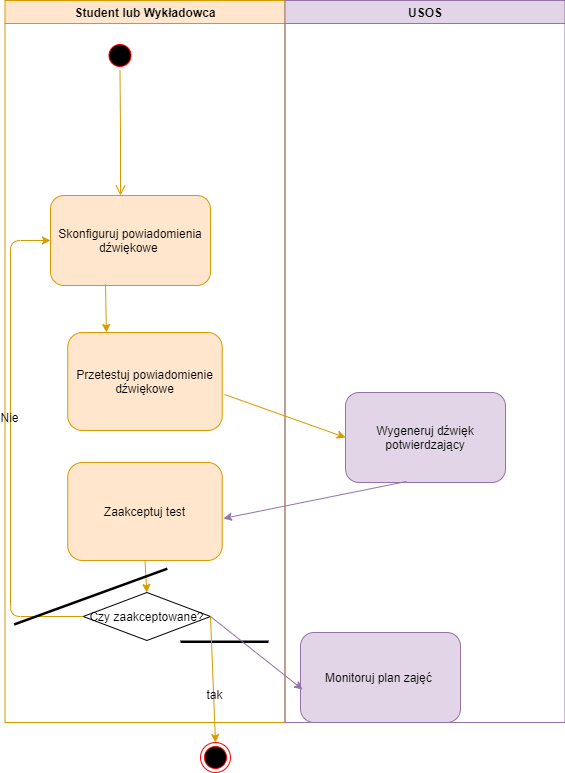

The diagram above was exported from draw.io. Its source (the exported page's mxGraphModel, read from the mxfile embedded in the PNG):
<mxGraphModel dx="1086" dy="806" grid="1" gridSize="10" guides="1" tooltips="1" connect="1" arrows="1" fold="1" page="1" pageScale="1" pageWidth="1169" pageHeight="826" background="#ffffff" math="0" shadow="0">
  <root>
    <mxCell id="0" />
    <mxCell id="1" parent="0" />
    <mxCell id="2" value="Student lub Wykładowca" style="swimlane;whiteSpace=wrap;startSize=23;fillColor=#ffe6cc;strokeColor=#d79b00;" parent="1" vertex="1">
      <mxGeometry x="164.5" y="128" width="280" height="722" as="geometry" />
    </mxCell>
    <mxCell id="5" value="" style="ellipse;shape=startState;fillColor=#000000;strokeColor=#ff0000;" parent="2" vertex="1">
      <mxGeometry x="100" y="40" width="30" height="30" as="geometry" />
    </mxCell>
    <mxCell id="6" value="" style="edgeStyle=elbowEdgeStyle;elbow=horizontal;verticalAlign=bottom;endArrow=open;endSize=8;endFill=1;rounded=0;strokeWidth=1;strokeColor=#d79b00;fillColor=#ffe6cc;" parent="2" source="5" target="7" edge="1">
      <mxGeometry x="100" y="40" as="geometry">
        <mxPoint x="115" y="110" as="targetPoint" />
      </mxGeometry>
    </mxCell>
    <mxCell id="7" value="Skonfiguruj powiadomienia dźwiękowe " style="rounded=1;whiteSpace=wrap;fillColor=#ffe6cc;strokeColor=#d79b00;" parent="2" vertex="1">
      <mxGeometry x="45.5" y="195" width="160" height="90" as="geometry" />
    </mxCell>
    <mxCell id="33" value="Przetestuj powiadomienie dźwiękowe" style="rounded=1;whiteSpace=wrap;fillColor=#ffe6cc;strokeColor=#d79b00;" parent="2" vertex="1">
      <mxGeometry x="62.75" y="332" width="154.5" height="98" as="geometry" />
    </mxCell>
    <mxCell id="3O132-7BvZB24w_muq_u-50" value="" style="endArrow=classic;html=1;labelBackgroundColor=#000000;strokeWidth=1;fontSize=31;exitX=0.344;exitY=0.989;exitDx=0;exitDy=0;exitPerimeter=0;entryX=0.25;entryY=0;entryDx=0;entryDy=0;strokeColor=#d79b00;fillColor=#ffe6cc;" parent="2" source="7" target="33" edge="1">
      <mxGeometry width="50" height="50" relative="1" as="geometry">
        <mxPoint x="135.5" y="392" as="sourcePoint" />
        <mxPoint x="185.5" y="342" as="targetPoint" />
      </mxGeometry>
    </mxCell>
    <mxCell id="dPYJDEbySzWJjn0XZi-n-34" value="Zaakceptuj test" style="rounded=1;whiteSpace=wrap;fillColor=#ffe6cc;strokeColor=#d79b00;" parent="2" vertex="1">
      <mxGeometry x="62.75" y="462" width="154.5" height="98" as="geometry" />
    </mxCell>
    <mxCell id="dPYJDEbySzWJjn0XZi-n-35" value="Czy zaakceptowane?" style="rhombus;whiteSpace=wrap;" parent="2" vertex="1">
      <mxGeometry x="78.25" y="592" width="127.25" height="48" as="geometry" />
    </mxCell>
    <mxCell id="dPYJDEbySzWJjn0XZi-n-38" value="" style="endArrow=classic;html=1;labelBackgroundColor=#000000;strokeColor=#d79b00;strokeWidth=1;fontSize=31;fillColor=#ffe6cc;exitX=0.5;exitY=1;exitDx=0;exitDy=0;entryX=0.5;entryY=0;entryDx=0;entryDy=0;" parent="2" source="dPYJDEbySzWJjn0XZi-n-34" target="dPYJDEbySzWJjn0XZi-n-35" edge="1">
      <mxGeometry width="50" height="50" relative="1" as="geometry">
        <mxPoint x="229.5675000000001" y="404.0340000000001" as="sourcePoint" />
        <mxPoint x="350.5" y="447" as="targetPoint" />
      </mxGeometry>
    </mxCell>
    <mxCell id="dPYJDEbySzWJjn0XZi-n-41" value="&lt;font style=&quot;font-size: 12px&quot;&gt;Nie&lt;/font&gt;" style="endArrow=classic;html=1;labelBackgroundColor=none;strokeColor=#d79b00;strokeWidth=1;fontSize=31;fillColor=#ffe6cc;exitX=0;exitY=0.5;exitDx=0;exitDy=0;entryX=0;entryY=0.5;entryDx=0;entryDy=0;" parent="2" source="dPYJDEbySzWJjn0XZi-n-35" target="7" edge="1">
      <mxGeometry x="0.1383" y="1" width="50" height="50" relative="1" as="geometry">
        <mxPoint x="215.5" y="626" as="sourcePoint" />
        <mxPoint x="220.5" y="752" as="targetPoint" />
        <mxPoint as="offset" />
        <Array as="points">
          <mxPoint x="5.5" y="616" />
          <mxPoint x="5.5" y="240" />
        </Array>
      </mxGeometry>
    </mxCell>
    <mxCell id="dPYJDEbySzWJjn0XZi-n-42" value="" style="html=1;points=[];perimeter=orthogonalPerimeter;fillColor=#000000;strokeColor=none;direction=north;" parent="2" vertex="1">
      <mxGeometry x="175.5" y="640" width="88" height="2.5" as="geometry" />
    </mxCell>
    <mxCell id="dPYJDEbySzWJjn0XZi-n-43" value="" style="html=1;points=[];perimeter=orthogonalPerimeter;fillColor=#000000;strokeColor=none;direction=south;spacingTop=11;rotation=160;" parent="2" vertex="1">
      <mxGeometry x="4.26" y="594.83" width="163" height="2.5" as="geometry" />
    </mxCell>
    <mxCell id="3" value="USOS" style="swimlane;whiteSpace=wrap;fillColor=#e1d5e7;strokeColor=#9673a6;startSize=23;" parent="1" vertex="1">
      <mxGeometry x="444.5" y="128" width="280" height="722" as="geometry" />
    </mxCell>
    <mxCell id="3O132-7BvZB24w_muq_u-48" value="Monitoruj plan zajęć " style="rounded=1;whiteSpace=wrap;fillColor=#e1d5e7;strokeColor=#9673a6;" parent="3" vertex="1">
      <mxGeometry x="15.5" y="632" width="160" height="90" as="geometry" />
    </mxCell>
    <mxCell id="dPYJDEbySzWJjn0XZi-n-33" value="Wygeneruj dźwięk potwierdzający" style="rounded=1;whiteSpace=wrap;fillColor=#e1d5e7;strokeColor=#9673a6;" parent="3" vertex="1">
      <mxGeometry x="60.5" y="392" width="160" height="90" as="geometry" />
    </mxCell>
    <mxCell id="3O132-7BvZB24w_muq_u-49" value="" style="endArrow=classic;html=1;labelBackgroundColor=#000000;strokeWidth=1;fontSize=31;exitX=1;exitY=0.5;exitDx=0;exitDy=0;strokeColor=#9673a6;fillColor=#e1d5e7;entryX=0.013;entryY=0.633;entryDx=0;entryDy=0;entryPerimeter=0;" parent="1" source="dPYJDEbySzWJjn0XZi-n-35" target="3O132-7BvZB24w_muq_u-48" edge="1">
      <mxGeometry width="50" height="50" relative="1" as="geometry">
        <mxPoint x="370" y="510" as="sourcePoint" />
        <mxPoint x="390" y="740" as="targetPoint" />
      </mxGeometry>
    </mxCell>
    <mxCell id="3O132-7BvZB24w_muq_u-52" value="" style="ellipse;html=1;shape=endState;fillColor=#000000;strokeColor=#ff0000;rounded=0;fontSize=31;" parent="1" vertex="1">
      <mxGeometry x="360" y="870" width="30" height="30" as="geometry" />
    </mxCell>
    <mxCell id="3O132-7BvZB24w_muq_u-53" value="" style="endArrow=classic;html=1;labelBackgroundColor=#000000;strokeColor=#d79b00;strokeWidth=1;fontSize=31;fillColor=#ffe6cc;exitX=1.015;exitY=0.633;exitDx=0;exitDy=0;exitPerimeter=0;entryX=0;entryY=0.5;entryDx=0;entryDy=0;" parent="1" source="33" target="dPYJDEbySzWJjn0XZi-n-33" edge="1">
      <mxGeometry width="50" height="50" relative="1" as="geometry">
        <mxPoint x="570" y="750" as="sourcePoint" />
        <mxPoint x="490" y="720" as="targetPoint" />
      </mxGeometry>
    </mxCell>
    <mxCell id="dPYJDEbySzWJjn0XZi-n-37" value="" style="endArrow=classic;html=1;labelBackgroundColor=#000000;strokeWidth=1;fontSize=31;exitX=0.381;exitY=0.989;exitDx=0;exitDy=0;entryX=1.008;entryY=0.571;entryDx=0;entryDy=0;entryPerimeter=0;strokeColor=#9673a6;fillColor=#e1d5e7;exitPerimeter=0;" parent="1" source="dPYJDEbySzWJjn0XZi-n-33" target="dPYJDEbySzWJjn0XZi-n-34" edge="1">
      <mxGeometry width="50" height="50" relative="1" as="geometry">
        <mxPoint x="515" y="477.5" as="sourcePoint" />
        <mxPoint x="332.96000000000004" y="423.99" as="targetPoint" />
        <Array as="points" />
      </mxGeometry>
    </mxCell>
    <mxCell id="dPYJDEbySzWJjn0XZi-n-39" value="&lt;font style=&quot;font-size: 12px&quot;&gt;tak&lt;/font&gt;" style="endArrow=classic;html=1;labelBackgroundColor=none;strokeColor=#d79b00;strokeWidth=1;fontSize=31;fillColor=#ffe6cc;exitX=1;exitY=0.5;exitDx=0;exitDy=0;entryX=0.5;entryY=0;entryDx=0;entryDy=0;" parent="1" source="dPYJDEbySzWJjn0XZi-n-35" target="3O132-7BvZB24w_muq_u-52" edge="1">
      <mxGeometry x="0.1383" y="1" width="50" height="50" relative="1" as="geometry">
        <mxPoint x="314.5" y="698" as="sourcePoint" />
        <mxPoint x="316.375" y="730" as="targetPoint" />
        <mxPoint as="offset" />
      </mxGeometry>
    </mxCell>
  </root>
</mxGraphModel>